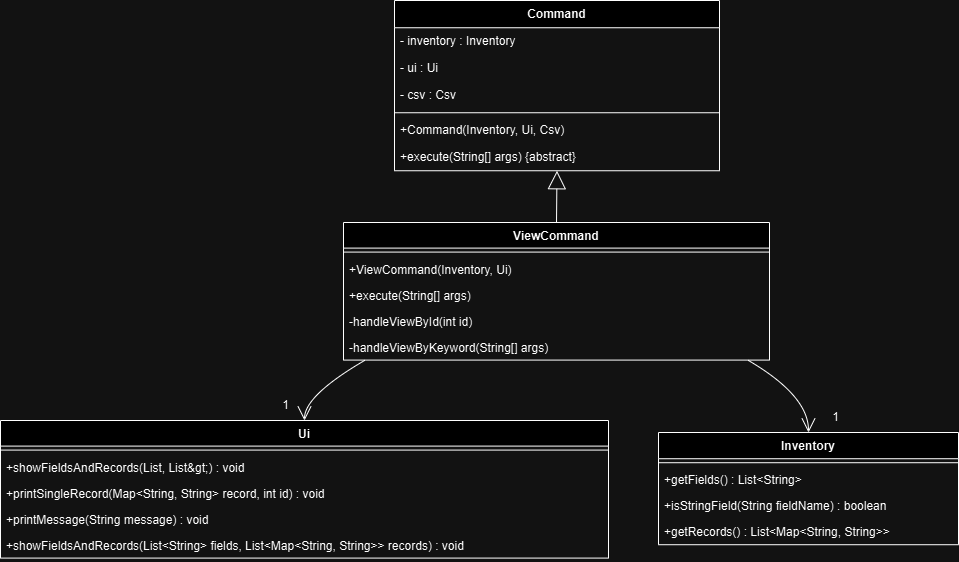

The diagram above was exported from draw.io. Its source (the exported page's mxGraphModel, read from the mxfile embedded in the PNG):
<mxGraphModel dx="2041" dy="983" grid="1" gridSize="10" guides="1" tooltips="1" connect="1" arrows="1" fold="1" page="1" pageScale="1" pageWidth="850" pageHeight="1100" math="0" shadow="0">
  <root>
    <mxCell id="0" />
    <mxCell id="1" parent="0" />
    <mxCell id="f0bbZoL4MIWOTlahH41c-2" value="Command" style="swimlane;fontStyle=1;align=center;verticalAlign=top;childLayout=stackLayout;horizontal=1;startSize=27.25;horizontalStack=0;resizeParent=1;resizeParentMax=0;resizeLast=0;collapsible=0;marginBottom=0;" vertex="1" parent="1">
      <mxGeometry x="414" y="20" width="325" height="170.25" as="geometry" />
    </mxCell>
    <mxCell id="f0bbZoL4MIWOTlahH41c-3" value="- inventory : Inventory " style="text;strokeColor=none;fillColor=none;align=left;verticalAlign=top;spacingLeft=4;spacingRight=4;overflow=hidden;rotatable=0;points=[[0,0.5],[1,0.5]];portConstraint=eastwest;" vertex="1" parent="f0bbZoL4MIWOTlahH41c-2">
      <mxGeometry y="27.25" width="325" height="27" as="geometry" />
    </mxCell>
    <mxCell id="f0bbZoL4MIWOTlahH41c-4" value="- ui : Ui" style="text;strokeColor=none;fillColor=none;align=left;verticalAlign=top;spacingLeft=4;spacingRight=4;overflow=hidden;rotatable=0;points=[[0,0.5],[1,0.5]];portConstraint=eastwest;" vertex="1" parent="f0bbZoL4MIWOTlahH41c-2">
      <mxGeometry y="54.25" width="325" height="27" as="geometry" />
    </mxCell>
    <mxCell id="f0bbZoL4MIWOTlahH41c-5" value="- csv : Csv" style="text;strokeColor=none;fillColor=none;align=left;verticalAlign=top;spacingLeft=4;spacingRight=4;overflow=hidden;rotatable=0;points=[[0,0.5],[1,0.5]];portConstraint=eastwest;" vertex="1" parent="f0bbZoL4MIWOTlahH41c-2">
      <mxGeometry y="81.25" width="325" height="27" as="geometry" />
    </mxCell>
    <mxCell id="f0bbZoL4MIWOTlahH41c-6" style="line;strokeWidth=1;fillColor=none;align=left;verticalAlign=middle;spacingTop=-1;spacingLeft=3;spacingRight=3;rotatable=0;labelPosition=right;points=[];portConstraint=eastwest;strokeColor=inherit;" vertex="1" parent="f0bbZoL4MIWOTlahH41c-2">
      <mxGeometry y="108.25" width="325" height="8" as="geometry" />
    </mxCell>
    <mxCell id="f0bbZoL4MIWOTlahH41c-7" value="+Command(Inventory, Ui, Csv)" style="text;strokeColor=none;fillColor=none;align=left;verticalAlign=top;spacingLeft=4;spacingRight=4;overflow=hidden;rotatable=0;points=[[0,0.5],[1,0.5]];portConstraint=eastwest;" vertex="1" parent="f0bbZoL4MIWOTlahH41c-2">
      <mxGeometry y="116.25" width="325" height="27" as="geometry" />
    </mxCell>
    <mxCell id="f0bbZoL4MIWOTlahH41c-8" value="+execute(String[] args) {abstract}" style="text;strokeColor=none;fillColor=none;align=left;verticalAlign=top;spacingLeft=4;spacingRight=4;overflow=hidden;rotatable=0;points=[[0,0.5],[1,0.5]];portConstraint=eastwest;" vertex="1" parent="f0bbZoL4MIWOTlahH41c-2">
      <mxGeometry y="143.25" width="325" height="27" as="geometry" />
    </mxCell>
    <mxCell id="f0bbZoL4MIWOTlahH41c-9" value="ViewCommand" style="swimlane;fontStyle=1;align=center;verticalAlign=top;childLayout=stackLayout;horizontal=1;startSize=25.59090909090909;horizontalStack=0;resizeParent=1;resizeParentMax=0;resizeLast=0;collapsible=0;marginBottom=0;" vertex="1" parent="1">
      <mxGeometry x="363" y="242" width="426" height="137.5909090909091" as="geometry" />
    </mxCell>
    <mxCell id="f0bbZoL4MIWOTlahH41c-10" style="line;strokeWidth=1;fillColor=none;align=left;verticalAlign=middle;spacingTop=-1;spacingLeft=3;spacingRight=3;rotatable=0;labelPosition=right;points=[];portConstraint=eastwest;strokeColor=inherit;" vertex="1" parent="f0bbZoL4MIWOTlahH41c-9">
      <mxGeometry y="25.59090909090909" width="426" height="8" as="geometry" />
    </mxCell>
    <mxCell id="f0bbZoL4MIWOTlahH41c-11" value="+ViewCommand(Inventory, Ui)" style="text;strokeColor=none;fillColor=none;align=left;verticalAlign=top;spacingLeft=4;spacingRight=4;overflow=hidden;rotatable=0;points=[[0,0.5],[1,0.5]];portConstraint=eastwest;" vertex="1" parent="f0bbZoL4MIWOTlahH41c-9">
      <mxGeometry y="33.59090909090909" width="426" height="26" as="geometry" />
    </mxCell>
    <mxCell id="f0bbZoL4MIWOTlahH41c-12" value="+execute(String[] args)" style="text;strokeColor=none;fillColor=none;align=left;verticalAlign=top;spacingLeft=4;spacingRight=4;overflow=hidden;rotatable=0;points=[[0,0.5],[1,0.5]];portConstraint=eastwest;" vertex="1" parent="f0bbZoL4MIWOTlahH41c-9">
      <mxGeometry y="59.59090909090909" width="426" height="26" as="geometry" />
    </mxCell>
    <mxCell id="f0bbZoL4MIWOTlahH41c-13" value="-handleViewById(int id)" style="text;strokeColor=none;fillColor=none;align=left;verticalAlign=top;spacingLeft=4;spacingRight=4;overflow=hidden;rotatable=0;points=[[0,0.5],[1,0.5]];portConstraint=eastwest;" vertex="1" parent="f0bbZoL4MIWOTlahH41c-9">
      <mxGeometry y="85.5909090909091" width="426" height="26" as="geometry" />
    </mxCell>
    <mxCell id="f0bbZoL4MIWOTlahH41c-14" value="-handleViewByKeyword(String[] args)" style="text;strokeColor=none;fillColor=none;align=left;verticalAlign=top;spacingLeft=4;spacingRight=4;overflow=hidden;rotatable=0;points=[[0,0.5],[1,0.5]];portConstraint=eastwest;" vertex="1" parent="f0bbZoL4MIWOTlahH41c-9">
      <mxGeometry y="111.5909090909091" width="426" height="26" as="geometry" />
    </mxCell>
    <mxCell id="f0bbZoL4MIWOTlahH41c-15" value="Ui" style="swimlane;fontStyle=1;align=center;verticalAlign=top;childLayout=stackLayout;horizontal=1;startSize=25.59090909090909;horizontalStack=0;resizeParent=1;resizeParentMax=0;resizeLast=0;collapsible=0;marginBottom=0;" vertex="1" parent="1">
      <mxGeometry x="20" y="440" width="608" height="137.5909090909091" as="geometry" />
    </mxCell>
    <mxCell id="f0bbZoL4MIWOTlahH41c-16" style="line;strokeWidth=1;fillColor=none;align=left;verticalAlign=middle;spacingTop=-1;spacingLeft=3;spacingRight=3;rotatable=0;labelPosition=right;points=[];portConstraint=eastwest;strokeColor=inherit;" vertex="1" parent="f0bbZoL4MIWOTlahH41c-15">
      <mxGeometry y="25.59090909090909" width="608" height="8" as="geometry" />
    </mxCell>
    <mxCell id="f0bbZoL4MIWOTlahH41c-17" value="+showFieldsAndRecords(List, List&amp;gt;) : void " style="text;strokeColor=none;fillColor=none;align=left;verticalAlign=top;spacingLeft=4;spacingRight=4;overflow=hidden;rotatable=0;points=[[0,0.5],[1,0.5]];portConstraint=eastwest;" vertex="1" parent="f0bbZoL4MIWOTlahH41c-15">
      <mxGeometry y="33.59090909090909" width="608" height="26" as="geometry" />
    </mxCell>
    <mxCell id="f0bbZoL4MIWOTlahH41c-18" value="+printSingleRecord(Map&lt;String, String&gt; record, int id) : void " style="text;strokeColor=none;fillColor=none;align=left;verticalAlign=top;spacingLeft=4;spacingRight=4;overflow=hidden;rotatable=0;points=[[0,0.5],[1,0.5]];portConstraint=eastwest;" vertex="1" parent="f0bbZoL4MIWOTlahH41c-15">
      <mxGeometry y="59.59090909090909" width="608" height="26" as="geometry" />
    </mxCell>
    <mxCell id="f0bbZoL4MIWOTlahH41c-19" value="+printMessage(String message) : void" style="text;strokeColor=none;fillColor=none;align=left;verticalAlign=top;spacingLeft=4;spacingRight=4;overflow=hidden;rotatable=0;points=[[0,0.5],[1,0.5]];portConstraint=eastwest;" vertex="1" parent="f0bbZoL4MIWOTlahH41c-15">
      <mxGeometry y="85.5909090909091" width="608" height="26" as="geometry" />
    </mxCell>
    <mxCell id="f0bbZoL4MIWOTlahH41c-20" value="+showFieldsAndRecords(List&lt;String&gt; fields, List&lt;Map&lt;String, String&gt;&gt; records) : void " style="text;strokeColor=none;fillColor=none;align=left;verticalAlign=top;spacingLeft=4;spacingRight=4;overflow=hidden;rotatable=0;points=[[0,0.5],[1,0.5]];portConstraint=eastwest;" vertex="1" parent="f0bbZoL4MIWOTlahH41c-15">
      <mxGeometry y="111.5909090909091" width="608" height="26" as="geometry" />
    </mxCell>
    <mxCell id="f0bbZoL4MIWOTlahH41c-21" value="Inventory" style="swimlane;fontStyle=1;align=center;verticalAlign=top;childLayout=stackLayout;horizontal=1;startSize=26.222220526801216;horizontalStack=0;resizeParent=1;resizeParentMax=0;resizeLast=0;collapsible=0;marginBottom=0;" vertex="1" parent="1">
      <mxGeometry x="678" y="452" width="300" height="112.22222052680121" as="geometry" />
    </mxCell>
    <mxCell id="f0bbZoL4MIWOTlahH41c-22" style="line;strokeWidth=1;fillColor=none;align=left;verticalAlign=middle;spacingTop=-1;spacingLeft=3;spacingRight=3;rotatable=0;labelPosition=right;points=[];portConstraint=eastwest;strokeColor=inherit;" vertex="1" parent="f0bbZoL4MIWOTlahH41c-21">
      <mxGeometry y="26.222220526801216" width="300" height="8" as="geometry" />
    </mxCell>
    <mxCell id="f0bbZoL4MIWOTlahH41c-23" value="+getFields() : List&lt;String&gt;" style="text;strokeColor=none;fillColor=none;align=left;verticalAlign=top;spacingLeft=4;spacingRight=4;overflow=hidden;rotatable=0;points=[[0,0.5],[1,0.5]];portConstraint=eastwest;" vertex="1" parent="f0bbZoL4MIWOTlahH41c-21">
      <mxGeometry y="34.222220526801216" width="300" height="26" as="geometry" />
    </mxCell>
    <mxCell id="f0bbZoL4MIWOTlahH41c-24" value="+isStringField(String fieldName) : boolean " style="text;strokeColor=none;fillColor=none;align=left;verticalAlign=top;spacingLeft=4;spacingRight=4;overflow=hidden;rotatable=0;points=[[0,0.5],[1,0.5]];portConstraint=eastwest;" vertex="1" parent="f0bbZoL4MIWOTlahH41c-21">
      <mxGeometry y="60.222220526801216" width="300" height="26" as="geometry" />
    </mxCell>
    <mxCell id="f0bbZoL4MIWOTlahH41c-25" value="+getRecords() : List&lt;Map&lt;String, String&gt;&gt;" style="text;strokeColor=none;fillColor=none;align=left;verticalAlign=top;spacingLeft=4;spacingRight=4;overflow=hidden;rotatable=0;points=[[0,0.5],[1,0.5]];portConstraint=eastwest;" vertex="1" parent="f0bbZoL4MIWOTlahH41c-21">
      <mxGeometry y="86.22222052680121" width="300" height="26" as="geometry" />
    </mxCell>
    <mxCell id="f0bbZoL4MIWOTlahH41c-26" value="" style="curved=1;startArrow=block;startSize=16;startFill=0;endArrow=none;exitX=0.5;exitY=1;entryX=0.5;entryY=0;rounded=0;" edge="1" parent="1" source="f0bbZoL4MIWOTlahH41c-2" target="f0bbZoL4MIWOTlahH41c-9">
      <mxGeometry relative="1" as="geometry">
        <Array as="points" />
      </mxGeometry>
    </mxCell>
    <mxCell id="f0bbZoL4MIWOTlahH41c-27" value="" style="curved=1;startArrow=none;endArrow=open;endSize=12;exitX=0.06;exitY=0.99;entryX=0.5;entryY=0;rounded=0;" edge="1" parent="1" source="f0bbZoL4MIWOTlahH41c-9" target="f0bbZoL4MIWOTlahH41c-15">
      <mxGeometry relative="1" as="geometry">
        <Array as="points">
          <mxPoint x="324" y="415" />
        </Array>
      </mxGeometry>
    </mxCell>
    <mxCell id="f0bbZoL4MIWOTlahH41c-28" value="" style="curved=1;startArrow=none;endArrow=open;endSize=12;exitX=0.94;exitY=0.99;entryX=0.5;entryY=0;rounded=0;" edge="1" parent="1" source="f0bbZoL4MIWOTlahH41c-9" target="f0bbZoL4MIWOTlahH41c-21">
      <mxGeometry relative="1" as="geometry">
        <Array as="points">
          <mxPoint x="828" y="415" />
        </Array>
      </mxGeometry>
    </mxCell>
    <mxCell id="f0bbZoL4MIWOTlahH41c-29" value="1" style="text;html=1;align=center;verticalAlign=middle;resizable=0;points=[];autosize=1;strokeColor=none;fillColor=none;" vertex="1" parent="1">
      <mxGeometry x="290" y="410" width="30" height="30" as="geometry" />
    </mxCell>
    <mxCell id="f0bbZoL4MIWOTlahH41c-30" value="1" style="text;html=1;align=center;verticalAlign=middle;resizable=0;points=[];autosize=1;strokeColor=none;fillColor=none;" vertex="1" parent="1">
      <mxGeometry x="840" y="422" width="30" height="30" as="geometry" />
    </mxCell>
  </root>
</mxGraphModel>